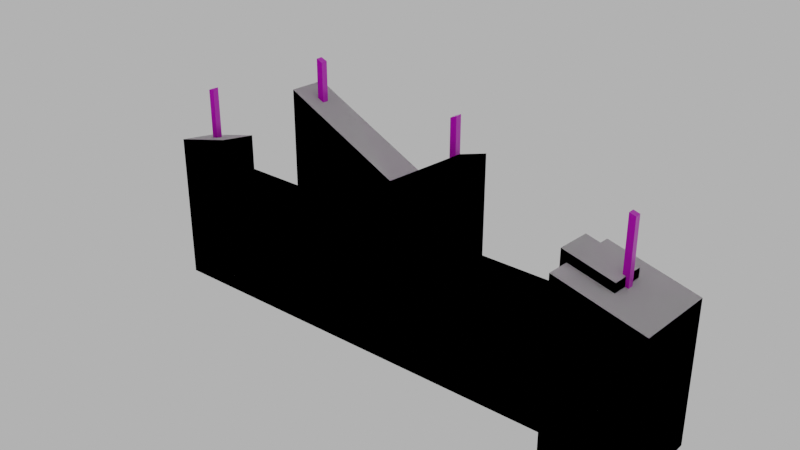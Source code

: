# Source: wall_windows_002_broken.blend  (saved by Blender 4.1.24; exported with 4.5.12 LTS)
import bpy
from mathutils import Matrix  # noqa: F401  (used for matrix-valued properties, if any)

bpy.ops.wm.read_factory_settings(use_empty=True)
scene = bpy.context.scene
scene.name = 'Scene'

# ---- images (referenced by path relative to the original .blend; pixels are not part of the script)
import os
ASSET_DIR = os.environ.get("B2B_ASSET_DIR", "")  # directory of the original .blend (textures are referenced by path, not embedded)
HERE = os.path.dirname(os.path.abspath(__file__))  # packed textures are extracted next to this script under _unpacked/

def load_image(name, relpath, width, height, colorspace="sRGB"):
    """Load a texture the original file referenced (path relative to the .blend, or extracted next to this script)."""
    p = next((c for c in (os.path.join(HERE, relpath), os.path.join(ASSET_DIR, relpath)) if relpath and os.path.exists(c)), "")
    if p:
        img = bpy.data.images.load(p, check_existing=True)
        img.name = name
    else:  # same state as the original file: an image datablock whose file is absent (Cycles renders it pink)
        img = bpy.data.images.new(name, width, height)
        img.source = "FILE"
        img.filepath = "//" + (relpath or name)
    img.colorspace_settings.name = colorspace
    return img
img_concrete043b_1k_jpg_color_jpg_001 = load_image('Concrete043B_1K-JPG_Color.jpg.001', 'Concrete043B_1K-JPG_Color.jpg', 1024, 1024, 'sRGB')
img_concrete043b_1k_jpg_metalness_jpg_001 = load_image('Concrete043B_1K-JPG_Metalness.jpg.001', 'Concrete043B_1K-JPG_Metalness.jpg', 1024, 1024, 'sRGB')
img_concrete043b_1k_jpg_roughness_jpg_001 = load_image('Concrete043B_1K-JPG_Roughness.jpg.001', 'Concrete043B_1K-JPG_Roughness.jpg', 1024, 1024, 'sRGB')
img_concrete043b_1k_jpg_normalgl_jpg_001 = load_image('Concrete043B_1K-JPG_NormalGL.jpg.001', 'Concrete043B_1K-JPG_NormalGL.jpg', 1024, 1024, 'Non-Color')
img_metal023_1k_jpg_color_jpg = load_image('Metal023_1K-JPG_Color.jpg', 'Metal023_1K-JPG_Color.jpg', 1024, 1024, 'sRGB')
img_metal023_1k_jpg_metalness_jpg = load_image('Metal023_1K-JPG_Metalness.jpg', 'Metal023_1K-JPG_Metalness.jpg', 1024, 1024, 'Non-Color')
img_metal023_1k_jpg_roughness_jpg = load_image('Metal023_1K-JPG_Roughness.jpg', 'Metal023_1K-JPG_Roughness.jpg', 1024, 1024, 'Non-Color')
img_metal023_1k_jpg_normaldx_jpg = load_image('Metal023_1K-JPG_NormalDX.jpg', 'Metal023_1K-JPG_NormalDX.jpg', 1024, 1024, 'Non-Color')

# ---- materials (node trees are filled in below, after node groups)
mat_concrete = bpy.data.materials.new('Concrete')
mat_concrete.use_transparent_shadow = False
mat_steel = bpy.data.materials.new('Steel')
mat_steel.use_transparent_shadow = False

# ---- material node trees
mat_concrete.use_nodes = True; mat_concrete.node_tree.nodes.clear()
_N = mat_concrete.node_tree.nodes; _L = mat_concrete.node_tree.links
n0 = _N.new('NodeFrame'); n0.name = 'Frame'; n0.location = (-1270, 340)
n0.label = 'Mapping'
n0.width = 400
n1 = _N.new('NodeFrame'); n1.name = 'Frame.001'; n1.location = (-628, 540)
n1.label = 'Textures'
n1.width = 358
n2 = _N.new('ShaderNodeOutputMaterial'); n2.name = 'Material Output'; n2.location = (300, 300)
n3 = _N.new('ShaderNodeBsdfPrincipled'); n3.name = 'Principled BSDF'; n3.location = (10, 300)
n3.distribution = 'GGX'
n3.subsurface_method = 'RANDOM_WALK_SKIN'
n3.inputs[3].default_value = 1.45
n3.inputs[27].default_value = (0.0, 0.0, 0.0, 1.0)
n3.inputs[28].default_value = 1.0
n4 = _N.new('ShaderNodeTexImage'); n4.name = 'Image Texture'; n4.location = (88, -40)
n4.label = 'Base Color'
n4.image = img_concrete043b_1k_jpg_color_jpg_001
n5 = _N.new('ShaderNodeTexImage'); n5.name = 'Image Texture.001'; n5.location = (88, -320)
n5.label = 'Metallic'
n5.image = img_concrete043b_1k_jpg_metalness_jpg_001
n6 = _N.new('ShaderNodeTexImage'); n6.name = 'Image Texture.002'; n6.location = (88, -600)
n6.label = 'Roughness'
n6.image = img_concrete043b_1k_jpg_roughness_jpg_001
n7 = _N.new('ShaderNodeTexImage'); n7.name = 'Image Texture.003'; n7.location = (88, -880)
n7.label = 'Normal'
n7.image = img_concrete043b_1k_jpg_normalgl_jpg_001
n8 = _N.new('ShaderNodeNormalMap'); n8.name = 'Normal Map'; n8.location = (-240, -340)
n9 = _N.new('ShaderNodeMapping'); n9.name = 'Mapping'; n9.location = (230, -40)
n10 = _N.new('NodeReroute'); n10.name = 'Reroute'; n10.location = (38, -596)
n10.width = 16
n10.socket_idname = 'NodeSocketVector'
n11 = _N.new('ShaderNodeTexCoord'); n11.name = 'Texture Coordinate'; n11.location = (30, -40)
n12 = _N.new('ShaderNodeValue'); n12.name = 'Value'; n12.location = (45, -324)
n12.outputs[0].default_value = 5.0
n4.parent = n1
n5.parent = n1
n6.parent = n1
n7.parent = n1
n9.parent = n0
n10.parent = n1
n11.parent = n0
n12.parent = n0
_L.new(n3.outputs[0], n2.inputs[0])
_L.new(n4.outputs[0], n3.inputs[0])
_L.new(n5.outputs[0], n3.inputs[1])
_L.new(n6.outputs[0], n3.inputs[2])
_L.new(n7.outputs[0], n8.inputs[1])
_L.new(n8.outputs[0], n3.inputs[5])
_L.new(n10.outputs[0], n4.inputs[0])
_L.new(n10.outputs[0], n5.inputs[0])
_L.new(n10.outputs[0], n6.inputs[0])
_L.new(n10.outputs[0], n7.inputs[0])
_L.new(n9.outputs[0], n10.inputs[0])
_L.new(n11.outputs[2], n9.inputs[0])
_L.new(n12.outputs[0], n9.inputs[3])
n2.is_active_output = True
mat_steel.use_nodes = True; mat_steel.node_tree.nodes.clear()
_N = mat_steel.node_tree.nodes; _L = mat_steel.node_tree.links
n0 = _N.new('ShaderNodeOutputMaterial'); n0.name = 'Material Output'; n0.location = (300, 300)
n1 = _N.new('ShaderNodeBsdfPrincipled'); n1.name = 'Principled BSDF'; n1.location = (10, 300)
n1.inputs[3].default_value = 1.45
n2 = _N.new('ShaderNodeTexImage'); n2.name = 'Image Texture'; n2.location = (88, -40)
n2.label = 'Base Color'
n2.image = img_metal023_1k_jpg_color_jpg
n3 = _N.new('ShaderNodeTexImage'); n3.name = 'Image Texture.001'; n3.location = (88, -320)
n3.label = 'Metallic'
n3.image = img_metal023_1k_jpg_metalness_jpg
n4 = _N.new('ShaderNodeTexImage'); n4.name = 'Image Texture.002'; n4.location = (88, -600)
n4.label = 'Roughness'
n4.image = img_metal023_1k_jpg_roughness_jpg
n5 = _N.new('ShaderNodeTexImage'); n5.name = 'Image Texture.003'; n5.location = (88, -880)
n5.label = 'Normal'
n5.image = img_metal023_1k_jpg_normaldx_jpg
n6 = _N.new('ShaderNodeNormalMap'); n6.name = 'Normal Map'; n6.location = (-240, -340)
n7 = _N.new('ShaderNodeMapping'); n7.name = 'Mapping'; n7.location = (230, -40)
n8 = _N.new('NodeReroute'); n8.name = 'Reroute'; n8.location = (38, -596)
n8.width = 16
n8.socket_idname = 'NodeSocketVector'
n9 = _N.new('ShaderNodeTexCoord'); n9.name = 'Texture Coordinate'; n9.location = (30, -40)
n10 = _N.new('NodeFrame'); n10.name = 'Frame'; n10.location = (-1270, 340)
n10.label = 'Mapping'
n10.width = 400
n11 = _N.new('NodeFrame'); n11.name = 'Frame.001'; n11.location = (-628, 540)
n11.label = 'Textures'
n11.width = 358
n2.parent = n11
n3.parent = n11
n4.parent = n11
n5.parent = n11
n7.parent = n10
n8.parent = n11
n9.parent = n10
_L.new(n1.outputs[0], n0.inputs[0])
_L.new(n2.outputs[0], n1.inputs[0])
_L.new(n3.outputs[0], n1.inputs[1])
_L.new(n4.outputs[0], n1.inputs[2])
_L.new(n5.outputs[0], n6.inputs[1])
_L.new(n6.outputs[0], n1.inputs[5])
_L.new(n8.outputs[0], n2.inputs[0])
_L.new(n8.outputs[0], n3.inputs[0])
_L.new(n8.outputs[0], n4.inputs[0])
_L.new(n8.outputs[0], n5.inputs[0])
_L.new(n7.outputs[0], n8.inputs[0])
_L.new(n9.outputs[2], n7.inputs[0])
n0.is_active_output = True

# ---- world
world_world = bpy.data.worlds.new('World'); scene.world = world_world
world_world.use_nodes = True; world_world.node_tree.nodes.clear()
_N = world_world.node_tree.nodes; _L = world_world.node_tree.links
n0 = _N.new('ShaderNodeOutputWorld'); n0.name = 'World Output'; n0.location = (300, 300)
n1 = _N.new('ShaderNodeBackground'); n1.name = 'Background'; n1.location = (10, 300)
n1.inputs[0].default_value = (0.05088, 0.05088, 0.05088, 1.0)
n1.inputs[1].default_value = 10.0
_L.new(n1.outputs[0], n0.inputs[0])
n0.is_active_output = True
world_world.color = (0.05088, 0.05088, 0.05088)
world_world.use_sun_shadow = False
world_world.sun_shadow_jitter_overblur = 0.0

# ---- meshes
me_cube_013 = bpy.data.meshes.new('Cube.013')
me_cube_013.from_pydata([(-4.0, -0.15, 0.0), (-4.0, 0.15, 0.0), (0.0, -0.15, 0.0), (0.0, 0.15, 0.0), (-0.35, -0.35, 0.0), (-0.35, 0.35, 0.0), (0.35, -0.35, 0.0), (0.35, 0.35, 0.0), (-4.0, -0.15, 1.0), (-4.0, 0.15, 1.0), (0.0, 0.15, 1.0), (0.0, -0.15, 1.0), (-0.4, 0.15, 0.0), (-1.2, 0.15, 0.0), (-1.5, 0.15, 0.0), (-2.4, 0.15, 0.0), (-2.7, 0.15, 0.0), (-3.5, 0.15, 0.0), (-3.5, -0.15, 0.0), (-2.7, -0.15, 0.0), (-2.4, -0.15, 0.0), (-1.5, -0.15, 0.0), (-1.2, -0.15, 0.0), (-0.4, -0.15, 0.0), (-0.4, -0.15, 1.0), (-1.2, -0.15, 1.0), (-1.5, -0.15, 1.0), (-2.4, -0.15, 1.0), (-2.7, -0.15, 1.0), (-3.5, -0.15, 1.0), (-3.5, 0.15, 1.0), (-2.7, 0.15, 1.0), (-2.4, 0.15, 1.0), (-1.5, 0.15, 1.0), (-1.2, 0.15, 1.0), (-0.4, 0.15, 1.0), (-0.35, -0.35, 1.386), (-0.4, -0.15, 1.46), (-3.5, 0.15, 1.296), (-4.0, 0.15, 1.169), (0.35, -0.35, 1.202), (-2.7, 0.15, 1.943), (-1.2, -0.15, 1.87), (-0.35, 0.35, 1.338), (-1.5, -0.15, 1.684), (-2.4, 0.15, 1.793), (-2.4, -0.15, 1.809), (-1.5, 0.15, 1.589), (0.0, 0.15, 1.335), (-2.7, -0.15, 1.958), (-1.2, 0.15, 1.775), (0.35, 0.35, 1.155), (-3.5, -0.15, 1.351), (-4.0, -0.15, 1.224), (-0.4, 0.15, 1.44), (0.0, -0.15, 1.355), (-1.718, 0.15, 1.454), (-1.789, -0.15, 1.505), (-3.775, 0.025, 1.669), (-3.725, 0.025, 1.687), (-3.725, -0.025, 1.687), (-3.775, -0.025, 1.669), (-2.575, 0.025, 2.184), (-2.575, 0.025, 1.457), (-1.325, -0.025, 2.063), (-1.325, -0.025, 1.392), (-1.375, 0.025, 2.04), (-1.375, 0.025, 1.362), (0.025, -0.025, 1.764), (0.025, -0.025, 1.046), (-0.025, 0.025, 1.778), (-0.025, 0.025, 1.056), (-3.725, 0.025, 1.053), (-2.525, 0.025, 2.164), (-2.525, 0.025, 1.419), (-1.325, 0.025, 2.063), (-1.325, 0.025, 1.392), (0.025, 0.025, 1.764), (0.025, 0.025, 1.046), (-2.575, -0.025, 1.457), (-2.575, -0.025, 2.184), (-1.375, -0.025, 1.362), (-1.375, -0.025, 2.04), (-0.025, -0.025, 1.056), (-0.025, -0.025, 1.778), (-3.775, -0.025, 1.058), (-3.725, -0.025, 1.053), (-3.775, 0.025, 1.058), (-2.525, -0.025, 2.164), (-2.525, -0.025, 1.419)], [], [(4, 36, 43, 5), (5, 43, 51, 7), (7, 51, 40, 6), (6, 40, 36, 4), (5, 7, 6, 4), (32, 45, 56), (26, 44, 57), (51, 43, 36, 40), (0, 18, 29, 8), (2, 3, 10, 11), (30, 9, 39, 38), (3, 12, 35, 10), (54, 35, 24, 37), (1, 0, 8, 9), (24, 11, 55, 37), (17, 1, 9, 30), (53, 8, 29, 52), (48, 10, 35, 54), (34, 33, 47, 50), (44, 26, 25, 42), (16, 17, 30, 31), (15, 16, 31, 32), (14, 15, 32, 33), (13, 14, 33, 34), (12, 13, 34, 35), (23, 2, 11, 24), (57, 44, 47, 56), (45, 32, 31, 41), (22, 23, 24, 25), (21, 22, 25, 26), (20, 21, 26, 27), (19, 20, 27, 28), (18, 19, 28, 29), (0, 1, 17, 18), (18, 17, 16, 19), (19, 16, 15, 20), (20, 15, 14, 21), (21, 14, 13, 22), (22, 13, 12, 23), (29, 28, 31, 30), (25, 24, 35, 34), (39, 9, 8, 53), (11, 10, 48, 55), (47, 33, 56), (33, 32, 56), (46, 27, 57), (27, 26, 57), (50, 47, 44, 42), (53, 52, 38, 39), (54, 37, 55, 48), (41, 49, 46, 45), (28, 27, 46, 49), (45, 46, 57, 56), (25, 34, 50, 42), (41, 31, 28, 49), (29, 30, 38, 52), (23, 12, 3, 2), (72, 87, 58, 59), (85, 86, 60, 61), (71, 83, 84, 70), (69, 78, 77, 68), (67, 81, 82, 66), (65, 76, 75, 64), (63, 79, 80, 62), (89, 74, 73, 88), (87, 85, 61, 58), (86, 72, 59, 60), (78, 71, 70, 77), (83, 69, 68, 84), (76, 67, 66, 75), (81, 65, 64, 82), (74, 63, 62, 73), (79, 89, 88, 80), (59, 58, 61, 60), (62, 80, 88, 73), (66, 82, 64, 75), (70, 84, 68, 77)])
me_cube_013.polygons.foreach_set('material_index', [0, 0, 0, 0, 0, 0, 0, 0, 0, 0, 0, 0, 0, 0, 0, 0, 0, 0, 0, 0, 0, 0, 0, 0, 0, 0, 0, 0, 0, 0, 0, 0, 0, 0, 0, 0, 0, 0, 0, 0, 0, 0, 0, 0, 0, 0, 0, 0, 0, 0, 0, 0, 0, 0, 0, 0, 0, 1, 1, 1, 1, 1, 1, 1, 1, 1, 1, 1, 1, 1, 1, 1, 1, 1, 1, 1, 1])
_uv = me_cube_013.uv_layers.new(name='UVMap')
_uv.uv.foreach_set('vector', [0.1386, 0.6985, 0.3446, 0.6985, 0.3375, 0.8026, 0.1386, 0.8026, 0.1386, 0.8026, 0.3375, 0.8026, 0.3103, 0.9066, 0.1386, 0.9066, 0.6148, 0.8348, 0.4447, 0.8117, 0.4518, 0.7077, 0.6288, 0.7318, 0.1386, 0.5945, 0.3173, 0.5945, 0.3446, 0.6985, 0.1386, 0.6985, 0.7179, 0.8489, 0.6148, 0.8348, 0.6288, 0.7318, 0.7319, 0.7458, 0.2787, 0.3567, 0.1608, 0.3567, 0.2113, 0.2553, 0.6206, 0.2229, 0.7222, 0.2229, 0.6956, 0.2658, 0.4447, 0.8117, 0.3375, 0.8026, 0.3446, 0.6985, 0.4518, 0.7077, 0.4719, 0.5945, 0.4719, 0.5202, 0.6206, 0.5202, 0.6206, 0.5945, 0.1386, 0.9512, 0.1386, 0.9066, 0.2872, 0.9066, 0.2872, 0.9512, 0.2787, 0.5202, 0.2787, 0.5945, 0.2536, 0.5945, 0.2347, 0.5202, 0.4273, 3.748e-08, 0.4273, 0.05945, 0.2787, 0.05945, 0.2787, 5.544e-08, 0.01981, 0.9281, 0.03555, 0.8647, 0.07883, 0.8755, 0.06236, 0.9418, 0.1386, 0.9958, 0.1386, 0.9512, 0.2872, 0.9512, 0.2872, 0.9958, 0.6206, 0.05945, 0.6206, 6.113e-09, 0.6733, 1.515e-09, 0.6889, 0.05945, 0.4273, 0.5202, 0.4273, 0.5945, 0.2787, 0.5945, 0.2787, 0.5202, 0.6538, 0.5945, 0.6206, 0.5945, 0.6206, 0.5202, 0.6728, 0.5202, 0.229, 6.449e-08, 0.2787, 5.544e-08, 0.2787, 0.05945, 0.2134, 0.05945, 0.2787, 0.1783, 0.2787, 0.2229, 0.1912, 0.2229, 0.1635, 0.1783, 0.7222, 0.2229, 0.6206, 0.2229, 0.6206, 0.1783, 0.7498, 0.1783, 0.4273, 0.4013, 0.4273, 0.5202, 0.2787, 0.5202, 0.2787, 0.4013, 0.4273, 0.3567, 0.4273, 0.4013, 0.2787, 0.4013, 0.2787, 0.3567, 0.4273, 0.2229, 0.4273, 0.3567, 0.2787, 0.3567, 0.2787, 0.2229, 0.4273, 0.1783, 0.4273, 0.2229, 0.2787, 0.2229, 0.2787, 0.1783, 0.4273, 0.05945, 0.4273, 0.1783, 0.2787, 0.1783, 0.2787, 0.05945, 0.4719, 0.05945, 0.4719, 3.897e-08, 0.6206, 6.113e-09, 0.6206, 0.05945, 0.116, 0.5343, 0.1271, 0.5835, 0.08046, 0.5864, 0.0721, 0.5492, 0.1608, 0.3567, 0.2787, 0.3567, 0.2787, 0.4013, 0.1386, 0.4013, 0.4719, 0.1783, 0.4719, 0.05945, 0.6206, 0.05945, 0.6206, 0.1783, 0.4719, 0.2229, 0.4719, 0.1783, 0.6206, 0.1783, 0.6206, 0.2229, 0.4719, 0.3567, 0.4719, 0.2229, 0.6206, 0.2229, 0.6206, 0.3567, 0.4719, 0.4013, 0.4719, 0.3567, 0.6206, 0.3567, 0.6206, 0.4013, 0.4719, 0.5202, 0.4719, 0.4013, 0.6206, 0.4013, 0.6206, 0.5202, 0.4719, 0.5945, 0.4273, 0.5945, 0.4273, 0.5202, 0.4719, 0.5202, 0.4719, 0.5202, 0.4273, 0.5202, 0.4273, 0.4013, 0.4719, 0.4013, 0.4719, 0.4013, 0.4273, 0.4013, 0.4273, 0.3567, 0.4719, 0.3567, 0.4719, 0.3567, 0.4273, 0.3567, 0.4273, 0.2229, 0.4719, 0.2229, 0.4719, 0.2229, 0.4273, 0.2229, 0.4273, 0.1783, 0.4719, 0.1783, 0.4719, 0.1783, 0.4273, 0.1783, 0.4273, 0.05945, 0.4719, 0.05945, 0.07605, 0.1238, 0.09086, 0.2418, 0.04662, 0.2473, 0.03181, 0.1294, 0.1075, 0.7601, 0.07883, 0.8755, 0.03555, 0.8647, 0.0642, 0.7493, 0.3123, 0.9958, 0.2872, 0.9958, 0.2872, 0.9512, 0.3205, 0.9512, 0.2872, 0.9512, 0.2872, 0.9066, 0.337, 0.9066, 0.34, 0.9512, 0.1912, 0.2229, 0.2787, 0.2229, 0.2113, 0.2553, 0.2787, 0.2229, 0.2787, 0.3567, 0.2113, 0.2553, 0.7408, 0.3567, 0.6206, 0.3567, 0.6956, 0.2658, 0.6206, 0.3567, 0.6206, 0.2229, 0.6956, 0.2658, 0.09195, 0.6376, 0.08046, 0.5864, 0.1271, 0.5835, 0.1386, 0.6347, 0.04323, 1.889e-09, 0.06955, 0.07202, 0.02633, 0.08568, -5.969e-10, 0.01365, 0.01981, 0.9281, 0.06236, 0.9418, 0.04254, 1.0, 3.024e-08, 0.9863, 0.06407, 0.3864, 0.1086, 0.3831, 0.1111, 0.4329, 0.06652, 0.4361, 0.6206, 0.4013, 0.6206, 0.3567, 0.7408, 0.3567, 0.763, 0.4013, 0.06652, 0.4361, 0.1111, 0.4329, 0.116, 0.5343, 0.0721, 0.5492, 0.1075, 0.7601, 0.0642, 0.7493, 0.09195, 0.6376, 0.1386, 0.6347, 0.06407, 0.3864, 0.04662, 0.2473, 0.09086, 0.2418, 0.1086, 0.3831, 0.07605, 0.1238, 0.03181, 0.1294, 0.02633, 0.08568, 0.06955, 0.07202, 0.4719, 0.05945, 0.4273, 0.05945, 0.4273, 3.748e-08, 0.4719, 3.897e-08, 0.8125, 1.49e-07, 0.875, 0.006434, 0.875, 0.7699, 0.8125, 0.792, 0.9375, 0.006434, 1.0, 0.0, 1.0, 0.792, 0.9375, 0.7699, 0.375, 0.01238, 0.4375, 0.01238, 0.4375, 0.9156, 0.375, 0.9156, 0.25, 0.0, 0.3125, 1.49e-07, 0.3125, 0.8982, 0.25, 0.8982, 0.625, 3.725e-08, 0.6875, 0.0, 0.6875, 0.8484, 0.625, 0.8484, 0.5, 0.03779, 0.5625, 0.03779, 0.5625, 0.8768, 0.5, 0.8768, 0.125, 0.04773, 0.1875, 0.04773, 0.1875, 0.9569, 0.125, 0.9569, -2.98e-07, 0.0, 0.0625, 0.0, 0.0625, 0.932, -2.98e-07, 0.932, 0.875, 0.006434, 0.9375, 0.006434, 0.9375, 0.7699, 0.875, 0.7699, 0.75, 0.0, 0.8125, 1.49e-07, 0.8125, 0.792, 0.75, 0.792, 0.3125, 1.49e-07, 0.375, 0.01238, 0.375, 0.9156, 0.3125, 0.8982, 0.4375, 0.01238, 0.5, 2.98e-07, 0.5, 0.8982, 0.4375, 0.9156, 0.5625, 0.03779, 0.625, 3.725e-08, 0.625, 0.8484, 0.5625, 0.8768, 0.6875, 0.0, 0.75, 0.03779, 0.75, 0.8768, 0.6875, 0.8484, 0.0625, 0.0, 0.125, 0.04773, 0.125, 0.9569, 0.0625, 0.932, 0.1875, 0.04773, 0.25, 7.451e-08, 0.25, 0.932, 0.1875, 0.9569, 0.8125, 0.792, 0.8125, 0.8583, 0.75, 0.8583, 0.75, 0.792, 0.0625, 0.9993, 0.0, 0.9993, -2.98e-07, 0.932, 0.0625, 0.932, 0.5625, 0.9454, 0.5, 0.9454, 0.5, 0.8768, 0.5625, 0.8768, 0.3125, 0.9631, 0.25, 0.9631, 0.25, 0.8982, 0.3125, 0.8982])
me_cube_013.materials.append(mat_concrete)
me_cube_013.materials.append(mat_steel)
me_cube_013.update()
me_cube_001 = bpy.data.meshes.new('Cube.001')
me_cube_001.from_pydata([(-4.0, -0.15, 0.0), (-4.0, 0.15, 0.0), (0.0, -0.15, 0.0), (0.0, 0.15, 0.0), (-0.35, -0.35, 0.0), (-0.35, 0.35, 0.0), (0.35, -0.35, 0.0), (0.35, 0.35, 0.0), (-4.0, -0.15, 1.0), (-4.0, 0.15, 1.0), (0.0, 0.15, 1.0), (0.0, -0.15, 1.0), (-0.4, 0.15, 0.0), (-1.2, 0.15, 0.0), (-1.5, 0.15, 0.0), (-2.4, 0.15, 0.0), (-2.7, 0.15, 0.0), (-3.5, 0.15, 0.0), (-3.5, -0.15, 0.0), (-2.7, -0.15, 0.0), (-2.4, -0.15, 0.0), (-1.5, -0.15, 0.0), (-1.2, -0.15, 0.0), (-0.4, -0.15, 0.0), (-0.4, -0.15, 1.0), (-1.2, -0.15, 1.0), (-1.5, -0.15, 1.0), (-2.4, -0.15, 1.0), (-2.7, -0.15, 1.0), (-3.5, -0.15, 1.0), (-3.5, 0.15, 1.0), (-2.7, 0.15, 1.0), (-2.4, 0.15, 1.0), (-1.5, 0.15, 1.0), (-1.2, 0.15, 1.0), (-0.4, 0.15, 1.0), (-0.35, -0.35, 1.386), (-0.4, -0.15, 1.46), (-3.5, 0.15, 1.296), (-4.0, 0.15, 1.169), (0.35, -0.35, 1.202), (-2.7, 0.15, 1.943), (-1.2, -0.15, 1.87), (-0.35, 0.35, 1.338), (-1.5, -0.15, 1.684), (-2.4, 0.15, 1.793), (-2.4, -0.15, 1.809), (-1.5, 0.15, 1.589), (0.0, 0.15, 1.335), (-2.7, -0.15, 1.958), (-1.2, 0.15, 1.775), (0.35, 0.35, 1.155), (-3.5, -0.15, 1.351), (-4.0, -0.15, 1.224), (-0.4, 0.15, 1.44), (0.0, -0.15, 1.355), (-1.718, 0.15, 1.454), (-1.789, -0.15, 1.505)], [], [(4, 36, 43, 5), (5, 43, 51, 7), (7, 51, 40, 6), (6, 40, 36, 4), (5, 7, 6, 4), (32, 45, 56), (26, 44, 57), (51, 43, 36, 40), (0, 18, 29, 8), (2, 3, 10, 11), (30, 9, 39, 38), (3, 12, 35, 10), (54, 35, 24, 37), (1, 0, 8, 9), (24, 11, 55, 37), (17, 1, 9, 30), (53, 8, 29, 52), (48, 10, 35, 54), (34, 33, 47, 50), (44, 26, 25, 42), (16, 17, 30, 31), (15, 16, 31, 32), (14, 15, 32, 33), (13, 14, 33, 34), (12, 13, 34, 35), (23, 2, 11, 24), (57, 44, 47, 56), (45, 32, 31, 41), (22, 23, 24, 25), (21, 22, 25, 26), (20, 21, 26, 27), (19, 20, 27, 28), (18, 19, 28, 29), (0, 1, 17, 18), (18, 17, 16, 19), (19, 16, 15, 20), (20, 15, 14, 21), (21, 14, 13, 22), (22, 13, 12, 23), (29, 28, 31, 30), (25, 24, 35, 34), (39, 9, 8, 53), (11, 10, 48, 55), (47, 33, 56), (33, 32, 56), (46, 27, 57), (27, 26, 57), (50, 47, 44, 42), (53, 52, 38, 39), (54, 37, 55, 48), (41, 49, 46, 45), (28, 27, 46, 49), (45, 46, 57, 56), (25, 34, 50, 42), (41, 31, 28, 49), (29, 30, 38, 52), (23, 12, 3, 2)])
_uv = me_cube_001.uv_layers.new(name='UVMap')
_uv.uv.foreach_set('vector', [0.1386, 0.6985, 0.3446, 0.6985, 0.3375, 0.8026, 0.1386, 0.8026, 0.1386, 0.8026, 0.3375, 0.8026, 0.3103, 0.9066, 0.1386, 0.9066, 0.6148, 0.8348, 0.4447, 0.8117, 0.4518, 0.7077, 0.6288, 0.7318, 0.1386, 0.5945, 0.3173, 0.5945, 0.3446, 0.6985, 0.1386, 0.6985, 0.7179, 0.8489, 0.6148, 0.8348, 0.6288, 0.7318, 0.7319, 0.7458, 0.2787, 0.3567, 0.1608, 0.3567, 0.2113, 0.2553, 0.6206, 0.2229, 0.7222, 0.2229, 0.6956, 0.2658, 0.4447, 0.8117, 0.3375, 0.8026, 0.3446, 0.6985, 0.4518, 0.7077, 0.4719, 0.5945, 0.4719, 0.5202, 0.6206, 0.5202, 0.6206, 0.5945, 0.1386, 0.9512, 0.1386, 0.9066, 0.2872, 0.9066, 0.2872, 0.9512, 0.2787, 0.5202, 0.2787, 0.5945, 0.2536, 0.5945, 0.2347, 0.5202, 0.4273, 3.748e-08, 0.4273, 0.05945, 0.2787, 0.05945, 0.2787, 5.544e-08, 0.01981, 0.9281, 0.03555, 0.8647, 0.07883, 0.8755, 0.06236, 0.9418, 0.1386, 0.9958, 0.1386, 0.9512, 0.2872, 0.9512, 0.2872, 0.9958, 0.6206, 0.05945, 0.6206, 6.113e-09, 0.6733, 1.515e-09, 0.6889, 0.05945, 0.4273, 0.5202, 0.4273, 0.5945, 0.2787, 0.5945, 0.2787, 0.5202, 0.6538, 0.5945, 0.6206, 0.5945, 0.6206, 0.5202, 0.6728, 0.5202, 0.229, 6.449e-08, 0.2787, 5.544e-08, 0.2787, 0.05945, 0.2134, 0.05945, 0.2787, 0.1783, 0.2787, 0.2229, 0.1912, 0.2229, 0.1635, 0.1783, 0.7222, 0.2229, 0.6206, 0.2229, 0.6206, 0.1783, 0.7498, 0.1783, 0.4273, 0.4013, 0.4273, 0.5202, 0.2787, 0.5202, 0.2787, 0.4013, 0.4273, 0.3567, 0.4273, 0.4013, 0.2787, 0.4013, 0.2787, 0.3567, 0.4273, 0.2229, 0.4273, 0.3567, 0.2787, 0.3567, 0.2787, 0.2229, 0.4273, 0.1783, 0.4273, 0.2229, 0.2787, 0.2229, 0.2787, 0.1783, 0.4273, 0.05945, 0.4273, 0.1783, 0.2787, 0.1783, 0.2787, 0.05945, 0.4719, 0.05945, 0.4719, 3.897e-08, 0.6206, 6.113e-09, 0.6206, 0.05945, 0.116, 0.5343, 0.1271, 0.5835, 0.08046, 0.5864, 0.0721, 0.5492, 0.1608, 0.3567, 0.2787, 0.3567, 0.2787, 0.4013, 0.1386, 0.4013, 0.4719, 0.1783, 0.4719, 0.05945, 0.6206, 0.05945, 0.6206, 0.1783, 0.4719, 0.2229, 0.4719, 0.1783, 0.6206, 0.1783, 0.6206, 0.2229, 0.4719, 0.3567, 0.4719, 0.2229, 0.6206, 0.2229, 0.6206, 0.3567, 0.4719, 0.4013, 0.4719, 0.3567, 0.6206, 0.3567, 0.6206, 0.4013, 0.4719, 0.5202, 0.4719, 0.4013, 0.6206, 0.4013, 0.6206, 0.5202, 0.4719, 0.5945, 0.4273, 0.5945, 0.4273, 0.5202, 0.4719, 0.5202, 0.4719, 0.5202, 0.4273, 0.5202, 0.4273, 0.4013, 0.4719, 0.4013, 0.4719, 0.4013, 0.4273, 0.4013, 0.4273, 0.3567, 0.4719, 0.3567, 0.4719, 0.3567, 0.4273, 0.3567, 0.4273, 0.2229, 0.4719, 0.2229, 0.4719, 0.2229, 0.4273, 0.2229, 0.4273, 0.1783, 0.4719, 0.1783, 0.4719, 0.1783, 0.4273, 0.1783, 0.4273, 0.05945, 0.4719, 0.05945, 0.07605, 0.1238, 0.09086, 0.2418, 0.04662, 0.2473, 0.03181, 0.1294, 0.1075, 0.7601, 0.07883, 0.8755, 0.03555, 0.8647, 0.0642, 0.7493, 0.3123, 0.9958, 0.2872, 0.9958, 0.2872, 0.9512, 0.3205, 0.9512, 0.2872, 0.9512, 0.2872, 0.9066, 0.337, 0.9066, 0.34, 0.9512, 0.1912, 0.2229, 0.2787, 0.2229, 0.2113, 0.2553, 0.2787, 0.2229, 0.2787, 0.3567, 0.2113, 0.2553, 0.7408, 0.3567, 0.6206, 0.3567, 0.6956, 0.2658, 0.6206, 0.3567, 0.6206, 0.2229, 0.6956, 0.2658, 0.09195, 0.6376, 0.08046, 0.5864, 0.1271, 0.5835, 0.1386, 0.6347, 0.04323, 1.889e-09, 0.06955, 0.07202, 0.02633, 0.08568, -5.969e-10, 0.01365, 0.01981, 0.9281, 0.06236, 0.9418, 0.04254, 1.0, 3.024e-08, 0.9863, 0.06407, 0.3864, 0.1086, 0.3831, 0.1111, 0.4329, 0.06652, 0.4361, 0.6206, 0.4013, 0.6206, 0.3567, 0.7408, 0.3567, 0.763, 0.4013, 0.06652, 0.4361, 0.1111, 0.4329, 0.116, 0.5343, 0.0721, 0.5492, 0.1075, 0.7601, 0.0642, 0.7493, 0.09195, 0.6376, 0.1386, 0.6347, 0.06407, 0.3864, 0.04662, 0.2473, 0.09086, 0.2418, 0.1086, 0.3831, 0.07605, 0.1238, 0.03181, 0.1294, 0.02633, 0.08568, 0.06955, 0.07202, 0.4719, 0.05945, 0.4273, 0.05945, 0.4273, 3.748e-08, 0.4719, 3.897e-08])
me_cube_001.update()

# ---- objects
ob_wall_windows_002 = bpy.data.objects.new('wall.windows.002', me_cube_013)
ob_wall_windows_002__colonly = bpy.data.objects.new('wall.windows.002 -colonly', me_cube_001)

# ---- transforms, parenting, visibility, modifiers, constraints
ob_wall_windows_002.location = (0.0, 0.0, 0.0)
ob_wall_windows_002__colonly.parent = ob_wall_windows_002
ob_wall_windows_002__colonly.location = (0.0, 0.0, 0.0)

# ---- collection membership
scene.collection.objects.link(ob_wall_windows_002)
scene.collection.objects.link(ob_wall_windows_002__colonly)

# ---- scene / render settings (as saved in the file)
scene.frame_start = 1; scene.frame_end = 250; scene.frame_set(1)
scene.render.engine = 'BLENDER_EEVEE_NEXT'
scene.cycles.sampling_pattern = 'TABULATED_SOBOL'
scene.eevee.ray_tracing_options.trace_max_roughness = 0.0
scene.view_settings.view_transform = 'Filmic'
bpy.context.view_layer.update()

# ---- added for rendering (the .blend has no active camera): camera
cam_auto = bpy.data.cameras.new('AutoCamera')
cam_auto.lens = 50.0
cam_auto.sensor_width = 36.0
cam_auto.clip_end = 1000.0
ob_auto_camera = bpy.data.objects.new('AutoCamera', cam_auto)
scene.collection.objects.link(ob_auto_camera)
ob_auto_camera.location = (2.72489, -5.45987, 4.73198)
ob_auto_camera.rotation_euler = (1.09748, -7.21219e-08, 0.694738)
scene.camera = ob_auto_camera
bpy.context.view_layer.update()
